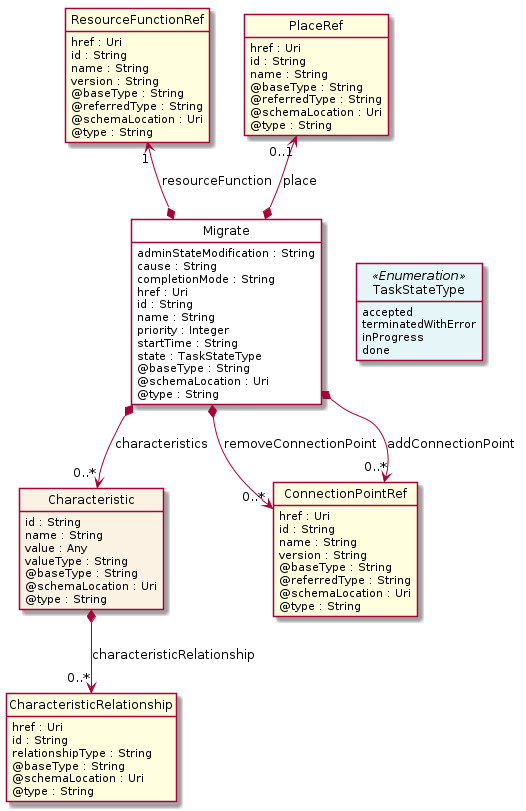

The diagram above was rendered by PlantUML. Its source (embedded in the PNG):
@startuml
hide circle
hide methods
hide stereotype
show <<Enumeration>> stereotype
skinparam class {
   BackgroundColor<<Enumeration>> #E6F5F7
   BackgroundColor<<Ref>> #FFFFE0
   BackgroundColor<<Pivot>> #FFFFFFF
   BackgroundColor #FCF2E3
}

class Migrate  <<Pivot>> {
    adminStateModification : String
    cause : String
    completionMode : String
    href : Uri
    id : String
    name : String
    priority : Integer
    startTime : String
    state : TaskStateType
    @baseType : String
    @schemaLocation : Uri
    @type : String
}

class TaskStateType <<Enumeration>> {
    accepted
    terminatedWithError
    inProgress
    done
}

class Characteristic  {
    id : String
    name : String
    value : Any
    valueType : String
    @baseType : String
    @schemaLocation : Uri
    @type : String
}

class CharacteristicRelationship  <<Ref>> {
    href : Uri
    id : String
    relationshipType : String
    @baseType : String
    @schemaLocation : Uri
    @type : String
}

class ConnectionPointRef  <<Ref>> {
    href : Uri
    id : String
    name : String
    version : String
    @baseType : String
    @referredType : String
    @schemaLocation : Uri
    @type : String
}

class ResourceFunctionRef  <<Ref>> {
    href : Uri
    id : String
    name : String
    version : String
    @baseType : String
    @referredType : String
    @schemaLocation : Uri
    @type : String
}

class PlaceRef  <<Ref>> {
    href : Uri
    id : String
    name : String
    @baseType : String
    @referredType : String
    @schemaLocation : Uri
    @type : String
}

Migrate -right[hidden]-> TaskStateType

PlaceRef "0..1" <--* Migrate : place

ResourceFunctionRef "1" <--* Migrate : resourceFunction

Migrate *-->  "0..*" ConnectionPointRef : removeConnectionPoint

Migrate *-->  "0..*" ConnectionPointRef : addConnectionPoint

Migrate *-->  "0..*" Characteristic : characteristics

Characteristic *-->  "0..*" CharacteristicRelationship : characteristicRelationship

@enduml